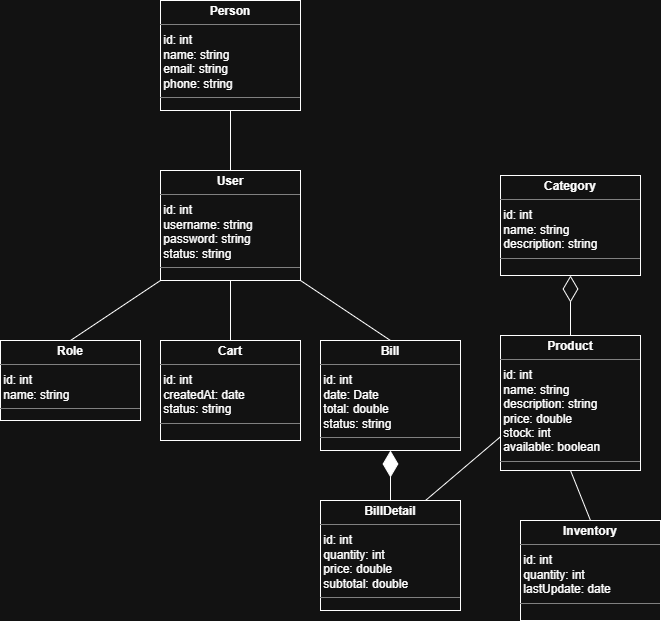

The diagram above was exported from draw.io. Its source (the exported page's mxGraphModel, read from the mxfile embedded in the PNG):
<mxGraphModel dx="1273" dy="626" grid="1" gridSize="10" guides="1" tooltips="1" connect="1" arrows="1" fold="1" page="1" pageScale="1" pageWidth="827" pageHeight="1169" math="0" shadow="0">
  <root>
    <mxCell id="0" />
    <mxCell id="1" parent="0" />
    <mxCell id="mlkssCe637pqJkk4LYyE-1" parent="1" style="verticalAlign=top;align=left;overflow=fill;html=1;whiteSpace=wrap;" value="&lt;p style=&quot;margin:0px;margin-top:4px;text-align:center;&quot;&gt;&lt;b&gt;Person&lt;/b&gt;&lt;/p&gt;&lt;hr size=&quot;1&quot; style=&quot;border-style:solid;&quot;&gt;&lt;div style=&quot;height:2px;&quot;&gt;&lt;/div&gt;&amp;nbsp;id: int&lt;div&gt;&amp;nbsp;name: string&lt;/div&gt;&lt;div&gt;&amp;nbsp;email: string&lt;/div&gt;&lt;div&gt;&amp;nbsp;phone: string&lt;br&gt;&lt;hr size=&quot;1&quot; style=&quot;border-style:solid;&quot;&gt;&lt;div style=&quot;height:2px;&quot;&gt;&lt;/div&gt;&lt;/div&gt;" vertex="1">
      <mxGeometry height="110" width="140" x="170" y="40" as="geometry" />
    </mxCell>
    <mxCell id="mlkssCe637pqJkk4LYyE-2" parent="1" style="verticalAlign=top;align=left;overflow=fill;html=1;whiteSpace=wrap;" value="&lt;p style=&quot;margin:0px;margin-top:4px;text-align:center;&quot;&gt;&lt;b&gt;User&lt;/b&gt;&lt;/p&gt;&lt;hr size=&quot;1&quot; style=&quot;border-style:solid;&quot;&gt;&lt;div style=&quot;height:2px;&quot;&gt;&lt;/div&gt;&amp;nbsp;id: int&lt;div&gt;&amp;nbsp;username: string&lt;/div&gt;&lt;div&gt;&amp;nbsp;password: string&lt;/div&gt;&lt;div&gt;&amp;nbsp;status: string&lt;br&gt;&lt;hr size=&quot;1&quot; style=&quot;border-style:solid;&quot;&gt;&lt;div style=&quot;height:2px;&quot;&gt;&lt;/div&gt;&lt;/div&gt;" vertex="1">
      <mxGeometry height="110" width="140" x="170" y="210" as="geometry" />
    </mxCell>
    <mxCell id="mlkssCe637pqJkk4LYyE-3" edge="1" parent="1" source="mlkssCe637pqJkk4LYyE-2" style="endArrow=none;html=1;rounded=0;exitX=0.5;exitY=0;exitDx=0;exitDy=0;entryX=0.5;entryY=1;entryDx=0;entryDy=0;" target="mlkssCe637pqJkk4LYyE-1" value="">
      <mxGeometry relative="1" as="geometry">
        <mxPoint x="120" y="330" as="sourcePoint" />
        <mxPoint x="280" y="330" as="targetPoint" />
      </mxGeometry>
    </mxCell>
    <mxCell id="mlkssCe637pqJkk4LYyE-4" parent="1" style="verticalAlign=top;align=left;overflow=fill;html=1;whiteSpace=wrap;" value="&lt;p style=&quot;margin:0px;margin-top:4px;text-align:center;&quot;&gt;&lt;b&gt;Role&lt;/b&gt;&lt;/p&gt;&lt;hr size=&quot;1&quot; style=&quot;border-style:solid;&quot;&gt;&lt;div style=&quot;height:2px;&quot;&gt;&lt;/div&gt;&amp;nbsp;id: int&lt;div&gt;&amp;nbsp;name: string&lt;/div&gt;&lt;div&gt;&lt;hr size=&quot;1&quot; style=&quot;border-style:solid;&quot;&gt;&lt;div style=&quot;height:2px;&quot;&gt;&lt;/div&gt;&lt;/div&gt;" vertex="1">
      <mxGeometry height="80" width="140" x="10" y="380" as="geometry" />
    </mxCell>
    <mxCell id="mlkssCe637pqJkk4LYyE-5" parent="1" style="verticalAlign=top;align=left;overflow=fill;html=1;whiteSpace=wrap;" value="&lt;p style=&quot;margin:0px;margin-top:4px;text-align:center;&quot;&gt;&lt;b&gt;Cart&lt;/b&gt;&lt;/p&gt;&lt;hr size=&quot;1&quot; style=&quot;border-style:solid;&quot;&gt;&lt;div style=&quot;height:2px;&quot;&gt;&lt;/div&gt;&amp;nbsp;id: int&lt;div&gt;&amp;nbsp;createdAt: date&lt;/div&gt;&lt;div&gt;&amp;nbsp;status: string&lt;/div&gt;&lt;div&gt;&lt;hr size=&quot;1&quot; style=&quot;border-style:solid;&quot;&gt;&lt;div style=&quot;height:2px;&quot;&gt;&lt;/div&gt;&lt;/div&gt;" vertex="1">
      <mxGeometry height="100" width="140" x="170" y="380" as="geometry" />
    </mxCell>
    <mxCell id="mlkssCe637pqJkk4LYyE-6" parent="1" style="verticalAlign=top;align=left;overflow=fill;html=1;whiteSpace=wrap;" value="&lt;p style=&quot;margin:0px;margin-top:4px;text-align:center;&quot;&gt;&lt;b&gt;Bill&lt;/b&gt;&lt;/p&gt;&lt;hr size=&quot;1&quot; style=&quot;border-style:solid;&quot;&gt;&lt;div style=&quot;height:2px;&quot;&gt;&lt;/div&gt;&amp;nbsp;id: int&lt;div&gt;&amp;nbsp;date: Date&lt;/div&gt;&lt;div&gt;&amp;nbsp;total: double&lt;/div&gt;&lt;div&gt;&amp;nbsp;status: string&lt;br&gt;&lt;hr size=&quot;1&quot; style=&quot;border-style:solid;&quot;&gt;&lt;div style=&quot;height:2px;&quot;&gt;&lt;/div&gt;&lt;/div&gt;" vertex="1">
      <mxGeometry height="110" width="140" x="330" y="380" as="geometry" />
    </mxCell>
    <mxCell id="mlkssCe637pqJkk4LYyE-7" parent="1" style="verticalAlign=top;align=left;overflow=fill;html=1;whiteSpace=wrap;" value="&lt;p style=&quot;margin:0px;margin-top:4px;text-align:center;&quot;&gt;&lt;b&gt;BillDetail&lt;/b&gt;&lt;/p&gt;&lt;hr size=&quot;1&quot; style=&quot;border-style:solid;&quot;&gt;&lt;div style=&quot;height:2px;&quot;&gt;&lt;/div&gt;&amp;nbsp;id: int&lt;div&gt;&amp;nbsp;quantity: int&lt;/div&gt;&lt;div&gt;&amp;nbsp;price: double&lt;/div&gt;&lt;div&gt;&amp;nbsp;subtotal: double&lt;/div&gt;&lt;div&gt;&lt;hr size=&quot;1&quot; style=&quot;border-style:solid;&quot;&gt;&lt;div style=&quot;height:2px;&quot;&gt;&lt;/div&gt;&lt;/div&gt;" vertex="1">
      <mxGeometry height="110" width="140" x="330" y="540" as="geometry" />
    </mxCell>
    <mxCell id="mlkssCe637pqJkk4LYyE-8" parent="1" style="verticalAlign=top;align=left;overflow=fill;html=1;whiteSpace=wrap;" value="&lt;p style=&quot;margin:0px;margin-top:4px;text-align:center;&quot;&gt;&lt;b&gt;Product&lt;/b&gt;&lt;/p&gt;&lt;hr size=&quot;1&quot; style=&quot;border-style:solid;&quot;&gt;&lt;div style=&quot;height:2px;&quot;&gt;&lt;/div&gt;&amp;nbsp;id: int&lt;div&gt;&amp;nbsp;name: string&lt;/div&gt;&lt;div&gt;&amp;nbsp;description: string&lt;/div&gt;&lt;div&gt;&amp;nbsp;price: double&lt;/div&gt;&lt;div&gt;&amp;nbsp;stock: int&lt;/div&gt;&lt;div&gt;&amp;nbsp;available: boolean&lt;/div&gt;&lt;div&gt;&lt;hr size=&quot;1&quot; style=&quot;border-style:solid;&quot;&gt;&lt;div style=&quot;height:2px;&quot;&gt;&lt;/div&gt;&lt;/div&gt;" vertex="1">
      <mxGeometry height="135" width="140" x="510" y="375" as="geometry" />
    </mxCell>
    <mxCell id="mlkssCe637pqJkk4LYyE-9" parent="1" style="verticalAlign=top;align=left;overflow=fill;html=1;whiteSpace=wrap;" value="&lt;p style=&quot;margin:0px;margin-top:4px;text-align:center;&quot;&gt;&lt;b&gt;Category&lt;/b&gt;&lt;/p&gt;&lt;hr size=&quot;1&quot; style=&quot;border-style:solid;&quot;&gt;&lt;div style=&quot;height:2px;&quot;&gt;&lt;/div&gt;&amp;nbsp;id: int&lt;div&gt;&amp;nbsp;name: string&lt;/div&gt;&lt;div&gt;&amp;nbsp;description: string&lt;/div&gt;&lt;div&gt;&lt;hr size=&quot;1&quot; style=&quot;border-style:solid;&quot;&gt;&lt;div style=&quot;height:2px;&quot;&gt;&lt;/div&gt;&lt;/div&gt;" vertex="1">
      <mxGeometry height="100" width="140" x="510" y="215" as="geometry" />
    </mxCell>
    <mxCell id="mlkssCe637pqJkk4LYyE-10" parent="1" style="verticalAlign=top;align=left;overflow=fill;html=1;whiteSpace=wrap;" value="&lt;p style=&quot;margin:0px;margin-top:4px;text-align:center;&quot;&gt;&lt;b&gt;Inventory&lt;/b&gt;&lt;/p&gt;&lt;hr size=&quot;1&quot; style=&quot;border-style:solid;&quot;&gt;&lt;div style=&quot;height:2px;&quot;&gt;&lt;/div&gt;&amp;nbsp;id: int&lt;div&gt;&amp;nbsp;quantity: int&lt;/div&gt;&lt;div&gt;&amp;nbsp;lastUpdate: date&lt;/div&gt;&lt;div&gt;&lt;hr size=&quot;1&quot; style=&quot;border-style:solid;&quot;&gt;&lt;div style=&quot;height:2px;&quot;&gt;&lt;/div&gt;&lt;/div&gt;" vertex="1">
      <mxGeometry height="100" width="140" x="530" y="560" as="geometry" />
    </mxCell>
    <mxCell id="mlkssCe637pqJkk4LYyE-11" edge="1" parent="1" source="mlkssCe637pqJkk4LYyE-7" style="endArrow=none;html=1;rounded=0;exitX=0.75;exitY=0;exitDx=0;exitDy=0;entryX=0;entryY=0.75;entryDx=0;entryDy=0;" target="mlkssCe637pqJkk4LYyE-8" value="">
      <mxGeometry relative="1" as="geometry">
        <mxPoint x="440" y="580" as="sourcePoint" />
        <mxPoint x="600" y="580" as="targetPoint" />
      </mxGeometry>
    </mxCell>
    <mxCell id="mlkssCe637pqJkk4LYyE-12" edge="1" parent="1" source="mlkssCe637pqJkk4LYyE-10" style="endArrow=none;html=1;rounded=0;exitX=0.5;exitY=0;exitDx=0;exitDy=0;entryX=0.5;entryY=1;entryDx=0;entryDy=0;" target="mlkssCe637pqJkk4LYyE-8" value="">
      <mxGeometry relative="1" as="geometry">
        <mxPoint x="440" y="580" as="sourcePoint" />
        <mxPoint x="600" y="580" as="targetPoint" />
      </mxGeometry>
    </mxCell>
    <mxCell id="mlkssCe637pqJkk4LYyE-13" edge="1" parent="1" source="mlkssCe637pqJkk4LYyE-8" style="endArrow=diamondThin;endFill=0;endSize=24;html=1;rounded=0;exitX=0.5;exitY=0;exitDx=0;exitDy=0;entryX=0.5;entryY=1;entryDx=0;entryDy=0;" target="mlkssCe637pqJkk4LYyE-9" value="">
      <mxGeometry relative="1" width="160" as="geometry">
        <mxPoint x="450" y="480" as="sourcePoint" />
        <mxPoint x="610" y="480" as="targetPoint" />
      </mxGeometry>
    </mxCell>
    <mxCell id="mlkssCe637pqJkk4LYyE-14" edge="1" parent="1" source="mlkssCe637pqJkk4LYyE-7" style="endArrow=diamondThin;endFill=1;endSize=24;html=1;rounded=0;exitX=0.5;exitY=0;exitDx=0;exitDy=0;entryX=0.5;entryY=1;entryDx=0;entryDy=0;" target="mlkssCe637pqJkk4LYyE-6" value="">
      <mxGeometry relative="1" width="160" as="geometry">
        <mxPoint x="310" y="480" as="sourcePoint" />
        <mxPoint x="470" y="480" as="targetPoint" />
      </mxGeometry>
    </mxCell>
    <mxCell id="mlkssCe637pqJkk4LYyE-15" edge="1" parent="1" source="mlkssCe637pqJkk4LYyE-6" style="endArrow=none;html=1;rounded=0;exitX=0.5;exitY=0;exitDx=0;exitDy=0;entryX=1;entryY=1;entryDx=0;entryDy=0;" target="mlkssCe637pqJkk4LYyE-2" value="">
      <mxGeometry relative="1" as="geometry">
        <mxPoint x="310" y="480" as="sourcePoint" />
        <mxPoint x="470" y="480" as="targetPoint" />
      </mxGeometry>
    </mxCell>
    <mxCell id="mlkssCe637pqJkk4LYyE-16" edge="1" parent="1" source="mlkssCe637pqJkk4LYyE-5" style="endArrow=none;html=1;rounded=0;exitX=0.5;exitY=0;exitDx=0;exitDy=0;" target="mlkssCe637pqJkk4LYyE-2" value="">
      <mxGeometry relative="1" as="geometry">
        <mxPoint x="310" y="480" as="sourcePoint" />
        <mxPoint x="470" y="480" as="targetPoint" />
      </mxGeometry>
    </mxCell>
    <mxCell id="mlkssCe637pqJkk4LYyE-17" edge="1" parent="1" source="mlkssCe637pqJkk4LYyE-4" style="endArrow=none;html=1;rounded=0;exitX=0.5;exitY=0;exitDx=0;exitDy=0;entryX=0;entryY=1;entryDx=0;entryDy=0;" target="mlkssCe637pqJkk4LYyE-2" value="">
      <mxGeometry relative="1" as="geometry">
        <mxPoint x="170" y="480" as="sourcePoint" />
        <mxPoint x="330" y="480" as="targetPoint" />
      </mxGeometry>
    </mxCell>
  </root>
</mxGraphModel>